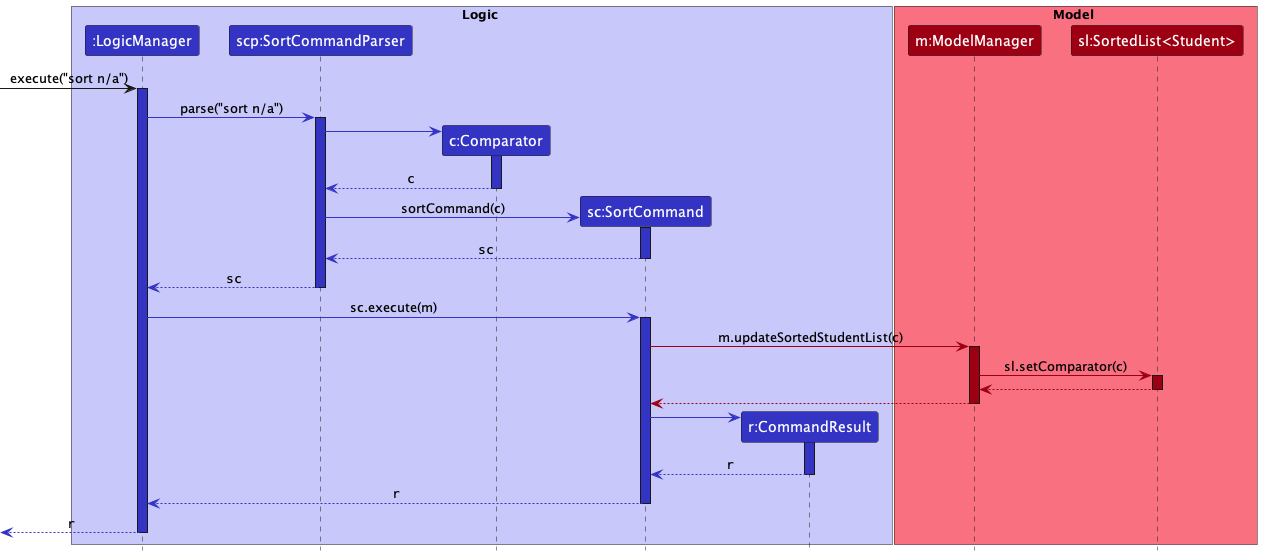

The diagram above was rendered by PlantUML. Its source (embedded in the PNG):
@startuml
!include style.puml

box Logic LOGIC_COLOR_T1
Participant ":LogicManager" as logicManager LOGIC_COLOR
Participant "scp:SortCommandParser" as sortCommandParser LOGIC_COLOR
Participant "c:Comparator" as comparator LOGIC_COLOR
Participant "sc:SortCommand" as sortCommand LOGIC_COLOR
Participant "r:CommandResult" as commandResult LOGIC_COLOR
end box

box Model MODEL_COLOR_T1
Participant "m:ModelManager" as modelManager MODEL_COLOR
Participant "sl:SortedList<Student>" as sortedList MODEL_COLOR
end box

[-> logicManager : execute("sort n/a")
activate logicManager LOGIC_COLOR

logicManager -[LOGIC_COLOR]> sortCommandParser : parse("sort n/a")
activate sortCommandParser LOGIC_COLOR

create comparator
sortCommandParser -[LOGIC_COLOR]> comparator
activate comparator LOGIC_COLOR

comparator --[LOGIC_COLOR]> sortCommandParser : ""c""
deactivate comparator

create sortCommand
sortCommandParser -[LOGIC_COLOR]> sortCommand : sortCommand(c)
activate sortCommand LOGIC_COLOR

sortCommand --[LOGIC_COLOR]> sortCommandParser : ""sc""
deactivate sortCommand

sortCommandParser --[LOGIC_COLOR]> logicManager : ""sc""
deactivate sortCommandParser

logicManager -[LOGIC_COLOR]> sortCommand : sc.execute(m)
activate sortCommand LOGIC_COLOR

sortCommand -[MODEL_COLOR]> modelManager : m.updateSortedStudentList(c)
activate modelManager MODEL_COLOR

modelManager -[MODEL_COLOR]> sortedList : sl.setComparator(c)
activate sortedList MODEL_COLOR

sortedList --[MODEL_COLOR]> modelManager
deactivate sortedList

modelManager --[MODEL_COLOR]> sortCommand
deactivate modelManager

create commandResult
sortCommand -[LOGIC_COLOR]> commandResult
activate commandResult LOGIC_COLOR

commandResult --[LOGIC_COLOR]> sortCommand : ""r""
deactivate commandResult

sortCommand --[LOGIC_COLOR]> logicManager : ""r""
deactivate sortCommand

[<[LOGIC_COLOR]-- logicManager : ""r""

deactivate logicManager
@enduml